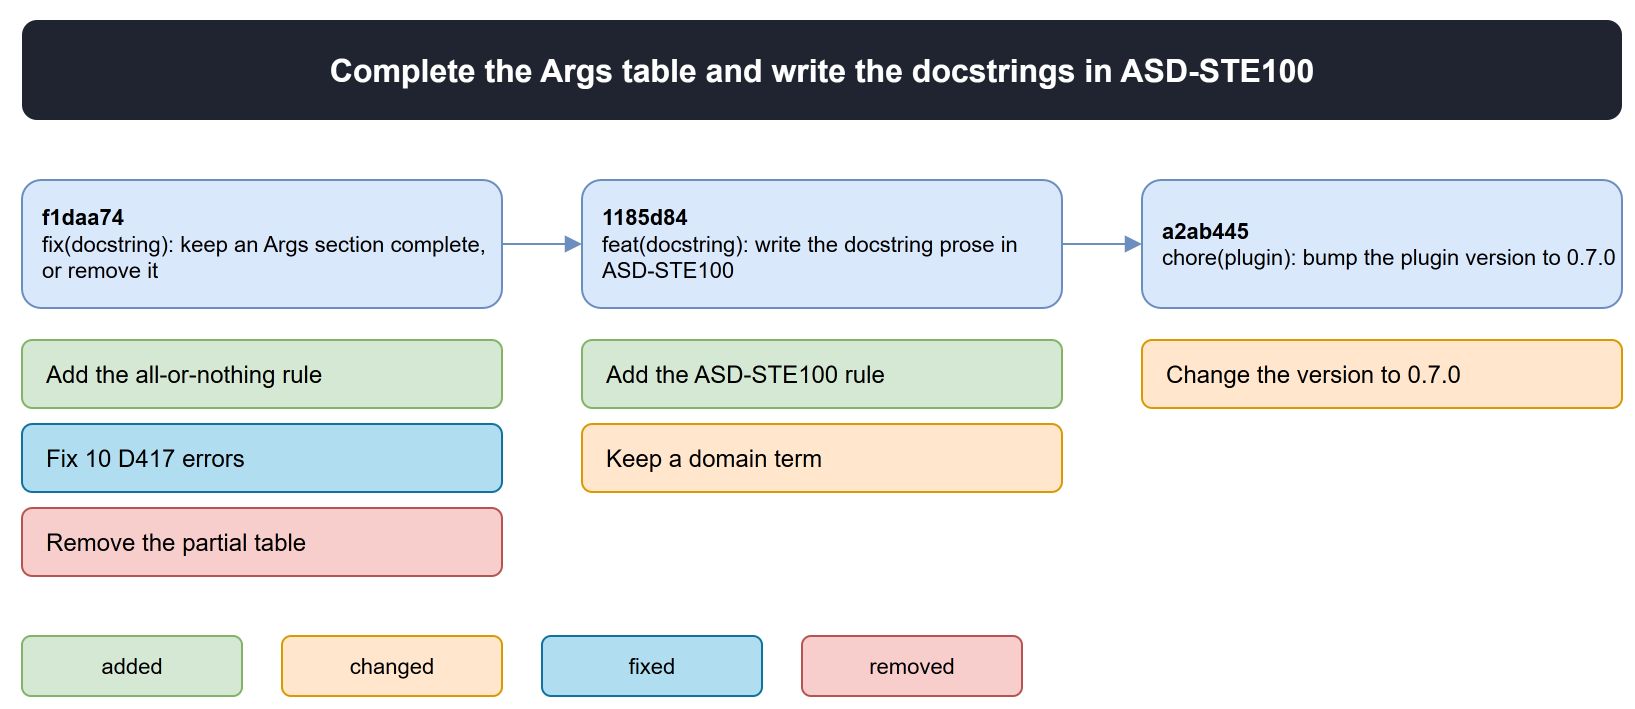

The diagram above was exported from draw.io. Its source (the exported page's mxGraphModel, read from the mxfile embedded in the PNG):
<mxGraphModel>
  <root>
    <mxCell id="0" />
    <mxCell id="1" parent="0" />
    <mxCell id="2" value="Complete the Args table and write the docstrings in ASD-STE100" style="rounded=1;whiteSpace=wrap;html=1;fontSize=16;fontStyle=1;fillColor=#1f2430;fontColor=#ffffff;strokeColor=none;" vertex="1" parent="1">
      <mxGeometry x="40" y="20" width="800" height="50" as="geometry" />
    </mxCell>
    <mxCell id="3" value="&lt;b&gt;f1daa74&lt;/b&gt;&#10;fix(docstring): keep an Args section complete, or remove it" style="rounded=1;whiteSpace=wrap;html=1;fillColor=#dae8fc;strokeColor=#6c8ebf;align=left;spacingLeft=8;fontSize=11;" vertex="1" parent="1">
      <mxGeometry x="40" y="100" width="240" height="64" as="geometry" />
    </mxCell>
    <mxCell id="4" value="Add the all-or-nothing rule" style="rounded=1;whiteSpace=wrap;html=1;fillColor=#d5e8d4;strokeColor=#82b366;align=left;spacingLeft=10;fontSize=12;" vertex="1" parent="1">
      <mxGeometry x="40" y="180" width="240" height="34" as="geometry" />
    </mxCell>
    <mxCell id="5" value="Fix 10 D417 errors" style="rounded=1;whiteSpace=wrap;html=1;fillColor=#b1ddf0;strokeColor=#10739e;align=left;spacingLeft=10;fontSize=12;" vertex="1" parent="1">
      <mxGeometry x="40" y="222" width="240" height="34" as="geometry" />
    </mxCell>
    <mxCell id="6" value="Remove the partial table" style="rounded=1;whiteSpace=wrap;html=1;fillColor=#f8cecc;strokeColor=#b85450;align=left;spacingLeft=10;fontSize=12;" vertex="1" parent="1">
      <mxGeometry x="40" y="264" width="240" height="34" as="geometry" />
    </mxCell>
    <mxCell id="7" value="&lt;b&gt;1185d84&lt;/b&gt;&#10;feat(docstring): write the docstring prose in ASD-STE100" style="rounded=1;whiteSpace=wrap;html=1;fillColor=#dae8fc;strokeColor=#6c8ebf;align=left;spacingLeft=8;fontSize=11;" vertex="1" parent="1">
      <mxGeometry x="320" y="100" width="240" height="64" as="geometry" />
    </mxCell>
    <mxCell id="8" value="" style="edgeStyle=orthogonalEdgeStyle;html=1;rounded=1;endArrow=block;strokeColor=#6c8ebf;exitX=1;exitY=0.5;entryX=0;entryY=0.5;" edge="1" parent="1" source="3" target="7">
      <mxGeometry relative="1" as="geometry" />
    </mxCell>
    <mxCell id="9" value="Add the ASD-STE100 rule" style="rounded=1;whiteSpace=wrap;html=1;fillColor=#d5e8d4;strokeColor=#82b366;align=left;spacingLeft=10;fontSize=12;" vertex="1" parent="1">
      <mxGeometry x="320" y="180" width="240" height="34" as="geometry" />
    </mxCell>
    <mxCell id="10" value="Keep a domain term" style="rounded=1;whiteSpace=wrap;html=1;fillColor=#ffe6cc;strokeColor=#d79b00;align=left;spacingLeft=10;fontSize=12;" vertex="1" parent="1">
      <mxGeometry x="320" y="222" width="240" height="34" as="geometry" />
    </mxCell>
    <mxCell id="11" value="&lt;b&gt;a2ab445&lt;/b&gt;&#10;chore(plugin): bump the plugin version to 0.7.0" style="rounded=1;whiteSpace=wrap;html=1;fillColor=#dae8fc;strokeColor=#6c8ebf;align=left;spacingLeft=8;fontSize=11;" vertex="1" parent="1">
      <mxGeometry x="600" y="100" width="240" height="64" as="geometry" />
    </mxCell>
    <mxCell id="12" value="" style="edgeStyle=orthogonalEdgeStyle;html=1;rounded=1;endArrow=block;strokeColor=#6c8ebf;exitX=1;exitY=0.5;entryX=0;entryY=0.5;" edge="1" parent="1" source="7" target="11">
      <mxGeometry relative="1" as="geometry" />
    </mxCell>
    <mxCell id="13" value="Change the version to 0.7.0" style="rounded=1;whiteSpace=wrap;html=1;fillColor=#ffe6cc;strokeColor=#d79b00;align=left;spacingLeft=10;fontSize=12;" vertex="1" parent="1">
      <mxGeometry x="600" y="180" width="240" height="34" as="geometry" />
    </mxCell>
    <mxCell id="14" value="added" style="rounded=1;whiteSpace=wrap;html=1;fontSize=11;fillColor=#d5e8d4;strokeColor=#82b366;" vertex="1" parent="1">
      <mxGeometry x="40" y="328" width="110" height="30" as="geometry" />
    </mxCell>
    <mxCell id="15" value="changed" style="rounded=1;whiteSpace=wrap;html=1;fontSize=11;fillColor=#ffe6cc;strokeColor=#d79b00;" vertex="1" parent="1">
      <mxGeometry x="170" y="328" width="110" height="30" as="geometry" />
    </mxCell>
    <mxCell id="16" value="fixed" style="rounded=1;whiteSpace=wrap;html=1;fontSize=11;fillColor=#b1ddf0;strokeColor=#10739e;" vertex="1" parent="1">
      <mxGeometry x="300" y="328" width="110" height="30" as="geometry" />
    </mxCell>
    <mxCell id="17" value="removed" style="rounded=1;whiteSpace=wrap;html=1;fontSize=11;fillColor=#f8cecc;strokeColor=#b85450;" vertex="1" parent="1">
      <mxGeometry x="430" y="328" width="110" height="30" as="geometry" />
    </mxCell>
  </root>
</mxGraphModel>